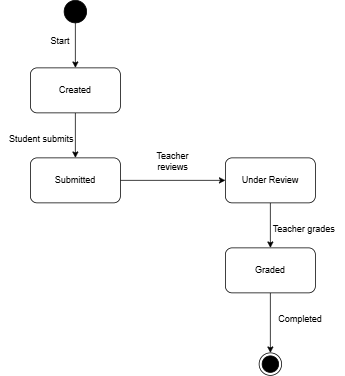

The diagram above was exported from draw.io. Its source (the exported page's mxGraphModel, read from the mxfile embedded in the PNG):
<mxGraphModel dx="2329" dy="958" grid="1" gridSize="10" guides="1" tooltips="1" connect="1" arrows="1" fold="1" page="1" pageScale="1" pageWidth="1100" pageHeight="1700" math="0" shadow="0">
  <root>
    <mxCell id="0" />
    <mxCell id="1" parent="0" />
    <mxCell id="aNkL_gfQyGAWKe8EXDUz-3" edge="1" parent="1" style="edgeStyle=orthogonalEdgeStyle;rounded=0;orthogonalLoop=1;jettySize=auto;html=1;" target="aNkL_gfQyGAWKe8EXDUz-2" value="">
      <mxGeometry relative="1" as="geometry">
        <mxPoint x="220" y="100" as="sourcePoint" />
      </mxGeometry>
    </mxCell>
    <mxCell id="aNkL_gfQyGAWKe8EXDUz-7" edge="1" parent="1" source="aNkL_gfQyGAWKe8EXDUz-2" style="edgeStyle=orthogonalEdgeStyle;rounded=0;orthogonalLoop=1;jettySize=auto;html=1;" target="aNkL_gfQyGAWKe8EXDUz-6" value="">
      <mxGeometry relative="1" as="geometry" />
    </mxCell>
    <mxCell id="aNkL_gfQyGAWKe8EXDUz-2" parent="1" style="rounded=1;whiteSpace=wrap;html=1;" value="Created" vertex="1">
      <mxGeometry height="60" width="120" x="160" y="160" as="geometry" />
    </mxCell>
    <mxCell id="aNkL_gfQyGAWKe8EXDUz-5" parent="1" style="ellipse;fillColor=strokeColor;html=1;" value="" vertex="1">
      <mxGeometry height="30" width="30" x="205" y="70" as="geometry" />
    </mxCell>
    <mxCell id="aNkL_gfQyGAWKe8EXDUz-9" edge="1" parent="1" source="aNkL_gfQyGAWKe8EXDUz-6" style="edgeStyle=orthogonalEdgeStyle;rounded=0;orthogonalLoop=1;jettySize=auto;html=1;" target="aNkL_gfQyGAWKe8EXDUz-8" value="">
      <mxGeometry relative="1" as="geometry" />
    </mxCell>
    <mxCell id="aNkL_gfQyGAWKe8EXDUz-6" parent="1" style="rounded=1;whiteSpace=wrap;html=1;" value="Submitted" vertex="1">
      <mxGeometry height="60" width="120" x="160" y="280" as="geometry" />
    </mxCell>
    <mxCell id="aNkL_gfQyGAWKe8EXDUz-11" edge="1" parent="1" source="aNkL_gfQyGAWKe8EXDUz-8" style="edgeStyle=orthogonalEdgeStyle;rounded=0;orthogonalLoop=1;jettySize=auto;html=1;" target="aNkL_gfQyGAWKe8EXDUz-10" value="">
      <mxGeometry relative="1" as="geometry" />
    </mxCell>
    <mxCell id="aNkL_gfQyGAWKe8EXDUz-8" parent="1" style="rounded=1;whiteSpace=wrap;html=1;" value="Under Review" vertex="1">
      <mxGeometry height="60" width="120" x="420" y="280" as="geometry" />
    </mxCell>
    <mxCell id="aNkL_gfQyGAWKe8EXDUz-13" edge="1" parent="1" source="aNkL_gfQyGAWKe8EXDUz-10" style="edgeStyle=orthogonalEdgeStyle;rounded=0;orthogonalLoop=1;jettySize=auto;html=1;" target="aNkL_gfQyGAWKe8EXDUz-12" value="">
      <mxGeometry relative="1" as="geometry" />
    </mxCell>
    <mxCell id="aNkL_gfQyGAWKe8EXDUz-10" parent="1" style="rounded=1;whiteSpace=wrap;html=1;" value="Graded" vertex="1">
      <mxGeometry height="60" width="120" x="420" y="400" as="geometry" />
    </mxCell>
    <mxCell id="aNkL_gfQyGAWKe8EXDUz-12" parent="1" style="ellipse;html=1;shape=endState;fillColor=strokeColor;" value="" vertex="1">
      <mxGeometry height="30" width="30" x="465" y="540" as="geometry" />
    </mxCell>
    <mxCell id="aNkL_gfQyGAWKe8EXDUz-14" parent="1" style="text;html=1;whiteSpace=wrap;strokeColor=none;fillColor=none;align=center;verticalAlign=middle;rounded=0;" value="Start" vertex="1">
      <mxGeometry height="30" width="60" x="170" y="110" as="geometry" />
    </mxCell>
    <mxCell id="aNkL_gfQyGAWKe8EXDUz-15" parent="1" style="text;html=1;whiteSpace=wrap;strokeColor=none;fillColor=none;align=center;verticalAlign=middle;rounded=0;" value="Student submits" vertex="1">
      <mxGeometry height="30" width="110" x="120" y="240" as="geometry" />
    </mxCell>
    <mxCell id="aNkL_gfQyGAWKe8EXDUz-17" parent="1" style="text;html=1;whiteSpace=wrap;strokeColor=none;fillColor=none;align=center;verticalAlign=middle;rounded=0;" value="Teacher reviews" vertex="1">
      <mxGeometry height="30" width="80" x="310" y="270" as="geometry" />
    </mxCell>
    <mxCell id="aNkL_gfQyGAWKe8EXDUz-18" parent="1" style="text;html=1;whiteSpace=wrap;strokeColor=none;fillColor=none;align=center;verticalAlign=middle;rounded=0;" value="Teacher grades" vertex="1">
      <mxGeometry height="30" width="110" x="470" y="360" as="geometry" />
    </mxCell>
    <mxCell id="aNkL_gfQyGAWKe8EXDUz-19" parent="1" style="text;html=1;whiteSpace=wrap;strokeColor=none;fillColor=none;align=center;verticalAlign=middle;rounded=0;" value="Completed" vertex="1">
      <mxGeometry height="30" width="80" x="480" y="480" as="geometry" />
    </mxCell>
  </root>
</mxGraphModel>